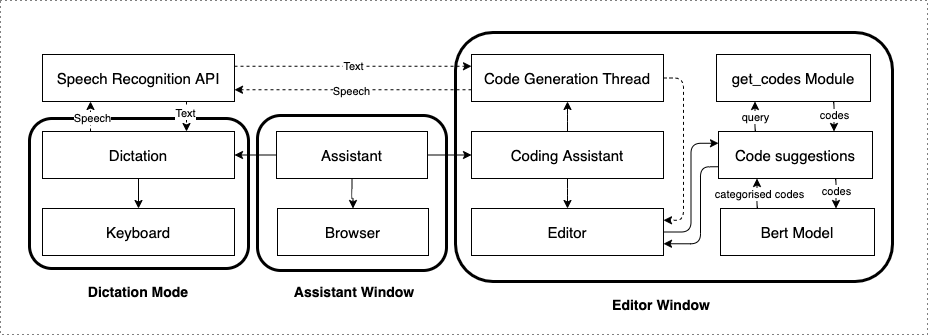

The diagram above was exported from draw.io. Its source (the exported page's mxGraphModel, read from the mxfile embedded in the PNG):
<mxGraphModel dx="1298" dy="434" grid="0" gridSize="10" guides="1" tooltips="1" connect="1" arrows="1" fold="1" page="0" pageScale="1" pageWidth="1100" pageHeight="1700" math="0" shadow="0">
  <root>
    <mxCell id="0" />
    <mxCell id="1" parent="0" />
    <mxCell id="msqAzNUvR18IMAUsjFHh-41" value="" style="rounded=0;whiteSpace=wrap;html=1;dashed=1;dashPattern=1 4;" vertex="1" parent="1">
      <mxGeometry x="42" y="657" width="927" height="334" as="geometry" />
    </mxCell>
    <mxCell id="msqAzNUvR18IMAUsjFHh-1" value="" style="rounded=1;whiteSpace=wrap;html=1;sketch=0;strokeWidth=3;" vertex="1" parent="1">
      <mxGeometry x="497" y="689" width="437" height="249" as="geometry" />
    </mxCell>
    <mxCell id="msqAzNUvR18IMAUsjFHh-2" value="" style="rounded=1;whiteSpace=wrap;html=1;sketch=0;strokeWidth=3;" vertex="1" parent="1">
      <mxGeometry x="299" y="772" width="189" height="155" as="geometry" />
    </mxCell>
    <mxCell id="msqAzNUvR18IMAUsjFHh-3" value="" style="rounded=1;whiteSpace=wrap;html=1;sketch=0;strokeWidth=3;" vertex="1" parent="1">
      <mxGeometry x="71" y="775" width="219" height="150" as="geometry" />
    </mxCell>
    <mxCell id="msqAzNUvR18IMAUsjFHh-4" style="edgeStyle=orthogonalEdgeStyle;curved=0;rounded=1;sketch=0;orthogonalLoop=1;jettySize=auto;html=1;exitX=0.75;exitY=1;exitDx=0;exitDy=0;entryX=0.75;entryY=0;entryDx=0;entryDy=0;dashed=1;" edge="1" parent="1" source="msqAzNUvR18IMAUsjFHh-7" target="msqAzNUvR18IMAUsjFHh-11">
      <mxGeometry relative="1" as="geometry" />
    </mxCell>
    <mxCell id="msqAzNUvR18IMAUsjFHh-5" value="Text" style="edgeLabel;html=1;align=center;verticalAlign=middle;resizable=0;points=[];" vertex="1" connectable="0" parent="msqAzNUvR18IMAUsjFHh-4">
      <mxGeometry x="-0.2667" y="-2" relative="1" as="geometry">
        <mxPoint as="offset" />
      </mxGeometry>
    </mxCell>
    <mxCell id="msqAzNUvR18IMAUsjFHh-6" value="Text" style="edgeStyle=orthogonalEdgeStyle;curved=0;rounded=1;sketch=0;orthogonalLoop=1;jettySize=auto;html=1;exitX=1;exitY=0.25;exitDx=0;exitDy=0;entryX=0;entryY=0.25;entryDx=0;entryDy=0;jumpStyle=none;dashed=1;" edge="1" parent="1" source="msqAzNUvR18IMAUsjFHh-7" target="msqAzNUvR18IMAUsjFHh-24">
      <mxGeometry relative="1" as="geometry" />
    </mxCell>
    <mxCell id="msqAzNUvR18IMAUsjFHh-7" value="&lt;font style=&quot;font-size: 15px&quot;&gt;Speech Recognition API&lt;/font&gt;" style="rounded=0;whiteSpace=wrap;html=1;sketch=0;" vertex="1" parent="1">
      <mxGeometry x="84" y="711" width="192" height="47" as="geometry" />
    </mxCell>
    <mxCell id="msqAzNUvR18IMAUsjFHh-8" style="edgeStyle=orthogonalEdgeStyle;curved=0;rounded=1;sketch=0;orthogonalLoop=1;jettySize=auto;html=1;exitX=0.25;exitY=0;exitDx=0;exitDy=0;entryX=0.25;entryY=1;entryDx=0;entryDy=0;dashed=1;" edge="1" parent="1" source="msqAzNUvR18IMAUsjFHh-11" target="msqAzNUvR18IMAUsjFHh-7">
      <mxGeometry relative="1" as="geometry" />
    </mxCell>
    <mxCell id="msqAzNUvR18IMAUsjFHh-9" value="Speech" style="edgeLabel;html=1;align=center;verticalAlign=middle;resizable=0;points=[];" vertex="1" connectable="0" parent="msqAzNUvR18IMAUsjFHh-8">
      <mxGeometry x="-0.0667" y="-1" relative="1" as="geometry">
        <mxPoint as="offset" />
      </mxGeometry>
    </mxCell>
    <mxCell id="msqAzNUvR18IMAUsjFHh-10" style="edgeStyle=orthogonalEdgeStyle;curved=0;rounded=1;sketch=0;orthogonalLoop=1;jettySize=auto;html=1;exitX=0.5;exitY=1;exitDx=0;exitDy=0;entryX=0.5;entryY=0;entryDx=0;entryDy=0;" edge="1" parent="1" source="msqAzNUvR18IMAUsjFHh-11" target="msqAzNUvR18IMAUsjFHh-12">
      <mxGeometry relative="1" as="geometry" />
    </mxCell>
    <mxCell id="msqAzNUvR18IMAUsjFHh-11" value="&lt;font style=&quot;font-size: 15px&quot;&gt;Dictation&lt;/font&gt;" style="rounded=0;whiteSpace=wrap;html=1;sketch=0;" vertex="1" parent="1">
      <mxGeometry x="84" y="788" width="192" height="47" as="geometry" />
    </mxCell>
    <mxCell id="msqAzNUvR18IMAUsjFHh-12" value="&lt;font style=&quot;font-size: 15px&quot;&gt;Keyboard&lt;/font&gt;" style="rounded=0;whiteSpace=wrap;html=1;sketch=0;" vertex="1" parent="1">
      <mxGeometry x="84" y="865" width="192" height="47" as="geometry" />
    </mxCell>
    <mxCell id="msqAzNUvR18IMAUsjFHh-13" style="edgeStyle=orthogonalEdgeStyle;curved=0;rounded=1;sketch=0;orthogonalLoop=1;jettySize=auto;html=1;entryX=1;entryY=0.5;entryDx=0;entryDy=0;" edge="1" parent="1" source="msqAzNUvR18IMAUsjFHh-16" target="msqAzNUvR18IMAUsjFHh-11">
      <mxGeometry relative="1" as="geometry" />
    </mxCell>
    <mxCell id="msqAzNUvR18IMAUsjFHh-14" style="edgeStyle=orthogonalEdgeStyle;curved=0;rounded=1;sketch=0;orthogonalLoop=1;jettySize=auto;html=1;entryX=0.5;entryY=0;entryDx=0;entryDy=0;" edge="1" parent="1" source="msqAzNUvR18IMAUsjFHh-16" target="msqAzNUvR18IMAUsjFHh-17">
      <mxGeometry relative="1" as="geometry" />
    </mxCell>
    <mxCell id="msqAzNUvR18IMAUsjFHh-15" style="edgeStyle=orthogonalEdgeStyle;curved=0;rounded=1;sketch=0;orthogonalLoop=1;jettySize=auto;html=1;entryX=0;entryY=0.5;entryDx=0;entryDy=0;" edge="1" parent="1" source="msqAzNUvR18IMAUsjFHh-16" target="msqAzNUvR18IMAUsjFHh-20">
      <mxGeometry relative="1" as="geometry" />
    </mxCell>
    <mxCell id="msqAzNUvR18IMAUsjFHh-16" value="&lt;font style=&quot;font-size: 15px&quot;&gt;Assistant&lt;/font&gt;" style="rounded=0;whiteSpace=wrap;html=1;sketch=0;" vertex="1" parent="1">
      <mxGeometry x="318" y="788" width="151" height="47" as="geometry" />
    </mxCell>
    <mxCell id="msqAzNUvR18IMAUsjFHh-17" value="&lt;font style=&quot;font-size: 15px&quot;&gt;Browser&lt;/font&gt;" style="rounded=0;whiteSpace=wrap;html=1;sketch=0;" vertex="1" parent="1">
      <mxGeometry x="319" y="865" width="151" height="47" as="geometry" />
    </mxCell>
    <mxCell id="msqAzNUvR18IMAUsjFHh-18" style="edgeStyle=orthogonalEdgeStyle;curved=0;rounded=1;sketch=0;orthogonalLoop=1;jettySize=auto;html=1;entryX=0.5;entryY=1;entryDx=0;entryDy=0;" edge="1" parent="1" source="msqAzNUvR18IMAUsjFHh-20" target="msqAzNUvR18IMAUsjFHh-24">
      <mxGeometry relative="1" as="geometry" />
    </mxCell>
    <mxCell id="msqAzNUvR18IMAUsjFHh-19" style="edgeStyle=orthogonalEdgeStyle;curved=0;rounded=1;sketch=0;orthogonalLoop=1;jettySize=auto;html=1;entryX=0.5;entryY=0;entryDx=0;entryDy=0;" edge="1" parent="1" source="msqAzNUvR18IMAUsjFHh-20" target="msqAzNUvR18IMAUsjFHh-26">
      <mxGeometry relative="1" as="geometry" />
    </mxCell>
    <mxCell id="msqAzNUvR18IMAUsjFHh-20" value="&lt;font style=&quot;font-size: 15px&quot;&gt;Coding Assistant&lt;/font&gt;" style="rounded=0;whiteSpace=wrap;html=1;sketch=0;" vertex="1" parent="1">
      <mxGeometry x="513" y="788" width="192" height="47" as="geometry" />
    </mxCell>
    <mxCell id="msqAzNUvR18IMAUsjFHh-21" style="edgeStyle=orthogonalEdgeStyle;curved=0;rounded=1;sketch=0;orthogonalLoop=1;jettySize=auto;html=1;exitX=0;exitY=0.75;exitDx=0;exitDy=0;entryX=1;entryY=0.75;entryDx=0;entryDy=0;dashed=1;" edge="1" parent="1" source="msqAzNUvR18IMAUsjFHh-24" target="msqAzNUvR18IMAUsjFHh-7">
      <mxGeometry relative="1" as="geometry" />
    </mxCell>
    <mxCell id="msqAzNUvR18IMAUsjFHh-22" value="Speech" style="edgeLabel;html=1;align=center;verticalAlign=middle;resizable=0;points=[];" vertex="1" connectable="0" parent="msqAzNUvR18IMAUsjFHh-21">
      <mxGeometry x="0.0211" y="1" relative="1" as="geometry">
        <mxPoint as="offset" />
      </mxGeometry>
    </mxCell>
    <mxCell id="msqAzNUvR18IMAUsjFHh-23" style="edgeStyle=orthogonalEdgeStyle;rounded=1;sketch=0;jumpStyle=none;orthogonalLoop=1;jettySize=auto;html=1;entryX=1;entryY=0.25;entryDx=0;entryDy=0;startArrow=none;startFill=0;endArrow=classic;endFill=1;dashed=1;" edge="1" parent="1" source="msqAzNUvR18IMAUsjFHh-24" target="msqAzNUvR18IMAUsjFHh-26">
      <mxGeometry relative="1" as="geometry">
        <Array as="points">
          <mxPoint x="725" y="735" />
          <mxPoint x="725" y="877" />
        </Array>
      </mxGeometry>
    </mxCell>
    <mxCell id="msqAzNUvR18IMAUsjFHh-24" value="&lt;font style=&quot;font-size: 15px&quot;&gt;Code Generation Thread&lt;/font&gt;" style="rounded=0;whiteSpace=wrap;html=1;sketch=0;" vertex="1" parent="1">
      <mxGeometry x="513" y="711" width="192" height="47" as="geometry" />
    </mxCell>
    <mxCell id="msqAzNUvR18IMAUsjFHh-25" style="edgeStyle=orthogonalEdgeStyle;rounded=1;sketch=0;jumpStyle=none;orthogonalLoop=1;jettySize=auto;html=1;entryX=0;entryY=0.25;entryDx=0;entryDy=0;startArrow=none;startFill=0;endArrow=classic;endFill=1;" edge="1" parent="1" source="msqAzNUvR18IMAUsjFHh-26" target="msqAzNUvR18IMAUsjFHh-31">
      <mxGeometry relative="1" as="geometry" />
    </mxCell>
    <mxCell id="msqAzNUvR18IMAUsjFHh-26" value="&lt;font style=&quot;font-size: 15px&quot;&gt;Editor&lt;/font&gt;" style="rounded=0;whiteSpace=wrap;html=1;sketch=0;" vertex="1" parent="1">
      <mxGeometry x="513" y="865" width="192" height="47" as="geometry" />
    </mxCell>
    <mxCell id="msqAzNUvR18IMAUsjFHh-27" value="query" style="edgeStyle=orthogonalEdgeStyle;rounded=1;sketch=0;jumpStyle=none;orthogonalLoop=1;jettySize=auto;html=1;exitX=0.25;exitY=0;exitDx=0;exitDy=0;entryX=0.25;entryY=1;entryDx=0;entryDy=0;startArrow=none;startFill=0;endArrow=classic;endFill=1;" edge="1" parent="1" source="msqAzNUvR18IMAUsjFHh-31" target="msqAzNUvR18IMAUsjFHh-36">
      <mxGeometry relative="1" as="geometry" />
    </mxCell>
    <mxCell id="msqAzNUvR18IMAUsjFHh-28" style="edgeStyle=orthogonalEdgeStyle;rounded=1;sketch=0;jumpStyle=none;orthogonalLoop=1;jettySize=auto;html=1;exitX=0.75;exitY=1;exitDx=0;exitDy=0;entryX=0.75;entryY=0;entryDx=0;entryDy=0;startArrow=none;startFill=0;endArrow=classic;endFill=1;" edge="1" parent="1" source="msqAzNUvR18IMAUsjFHh-31" target="msqAzNUvR18IMAUsjFHh-39">
      <mxGeometry relative="1" as="geometry" />
    </mxCell>
    <mxCell id="msqAzNUvR18IMAUsjFHh-29" value="codes" style="edgeLabel;html=1;align=center;verticalAlign=middle;resizable=0;points=[];" vertex="1" connectable="0" parent="msqAzNUvR18IMAUsjFHh-28">
      <mxGeometry x="-0.125" relative="1" as="geometry">
        <mxPoint as="offset" />
      </mxGeometry>
    </mxCell>
    <mxCell id="msqAzNUvR18IMAUsjFHh-30" style="edgeStyle=orthogonalEdgeStyle;rounded=1;sketch=0;jumpStyle=none;orthogonalLoop=1;jettySize=auto;html=1;exitX=0;exitY=0.75;exitDx=0;exitDy=0;entryX=1;entryY=0.75;entryDx=0;entryDy=0;startArrow=none;startFill=0;endArrow=classic;endFill=1;" edge="1" parent="1" source="msqAzNUvR18IMAUsjFHh-31" target="msqAzNUvR18IMAUsjFHh-26">
      <mxGeometry relative="1" as="geometry">
        <Array as="points">
          <mxPoint x="742" y="823" />
          <mxPoint x="742" y="900" />
        </Array>
      </mxGeometry>
    </mxCell>
    <mxCell id="msqAzNUvR18IMAUsjFHh-31" value="&lt;span style=&quot;font-size: 15px&quot;&gt;Code suggestions&lt;/span&gt;" style="rounded=0;whiteSpace=wrap;html=1;sketch=0;" vertex="1" parent="1">
      <mxGeometry x="760" y="788" width="154" height="47" as="geometry" />
    </mxCell>
    <mxCell id="msqAzNUvR18IMAUsjFHh-32" value="&lt;font style=&quot;font-size: 14px&quot;&gt;&lt;b&gt;Dictation Mode&lt;/b&gt;&lt;/font&gt;" style="text;html=1;strokeColor=none;fillColor=none;align=center;verticalAlign=middle;whiteSpace=wrap;rounded=0;sketch=0;" vertex="1" parent="1">
      <mxGeometry x="111" y="934" width="138" height="28" as="geometry" />
    </mxCell>
    <mxCell id="msqAzNUvR18IMAUsjFHh-33" value="&lt;font style=&quot;font-size: 14px&quot;&gt;&lt;b&gt;Assistant Window&lt;/b&gt;&lt;/font&gt;" style="text;html=1;strokeColor=none;fillColor=none;align=center;verticalAlign=middle;whiteSpace=wrap;rounded=0;sketch=0;" vertex="1" parent="1">
      <mxGeometry x="326.5" y="934" width="138" height="28" as="geometry" />
    </mxCell>
    <mxCell id="msqAzNUvR18IMAUsjFHh-34" style="edgeStyle=orthogonalEdgeStyle;rounded=1;sketch=0;jumpStyle=none;orthogonalLoop=1;jettySize=auto;html=1;exitX=0.75;exitY=1;exitDx=0;exitDy=0;entryX=0.75;entryY=0;entryDx=0;entryDy=0;startArrow=none;startFill=0;endArrow=classic;endFill=1;" edge="1" parent="1" source="msqAzNUvR18IMAUsjFHh-36" target="msqAzNUvR18IMAUsjFHh-31">
      <mxGeometry relative="1" as="geometry" />
    </mxCell>
    <mxCell id="msqAzNUvR18IMAUsjFHh-35" value="codes" style="edgeLabel;html=1;align=center;verticalAlign=middle;resizable=0;points=[];" vertex="1" connectable="0" parent="msqAzNUvR18IMAUsjFHh-34">
      <mxGeometry x="-0.0625" relative="1" as="geometry">
        <mxPoint as="offset" />
      </mxGeometry>
    </mxCell>
    <mxCell id="msqAzNUvR18IMAUsjFHh-36" value="&lt;span style=&quot;font-size: 15px&quot;&gt;get_codes Module&lt;/span&gt;" style="rounded=0;whiteSpace=wrap;html=1;sketch=0;" vertex="1" parent="1">
      <mxGeometry x="758" y="711" width="154" height="47" as="geometry" />
    </mxCell>
    <mxCell id="msqAzNUvR18IMAUsjFHh-37" style="edgeStyle=orthogonalEdgeStyle;rounded=1;sketch=0;jumpStyle=none;orthogonalLoop=1;jettySize=auto;html=1;exitX=0.25;exitY=0;exitDx=0;exitDy=0;entryX=0.25;entryY=1;entryDx=0;entryDy=0;startArrow=none;startFill=0;endArrow=classic;endFill=1;" edge="1" parent="1" source="msqAzNUvR18IMAUsjFHh-39" target="msqAzNUvR18IMAUsjFHh-31">
      <mxGeometry relative="1" as="geometry" />
    </mxCell>
    <mxCell id="msqAzNUvR18IMAUsjFHh-38" value="categorised codes" style="edgeLabel;html=1;align=center;verticalAlign=middle;resizable=0;points=[];" vertex="1" connectable="0" parent="msqAzNUvR18IMAUsjFHh-37">
      <mxGeometry x="0.0625" y="-1" relative="1" as="geometry">
        <mxPoint x="1" as="offset" />
      </mxGeometry>
    </mxCell>
    <mxCell id="msqAzNUvR18IMAUsjFHh-39" value="&lt;span style=&quot;font-size: 15px&quot;&gt;Bert Model&lt;/span&gt;" style="rounded=0;whiteSpace=wrap;html=1;sketch=0;" vertex="1" parent="1">
      <mxGeometry x="762" y="865" width="154" height="47" as="geometry" />
    </mxCell>
    <mxCell id="msqAzNUvR18IMAUsjFHh-40" value="&lt;span style=&quot;font-size: 14px&quot;&gt;&lt;b&gt;Editor Window&lt;/b&gt;&lt;/span&gt;" style="text;html=1;strokeColor=none;fillColor=none;align=center;verticalAlign=middle;whiteSpace=wrap;rounded=0;sketch=0;" vertex="1" parent="1">
      <mxGeometry x="634" y="947" width="138" height="28" as="geometry" />
    </mxCell>
  </root>
</mxGraphModel>